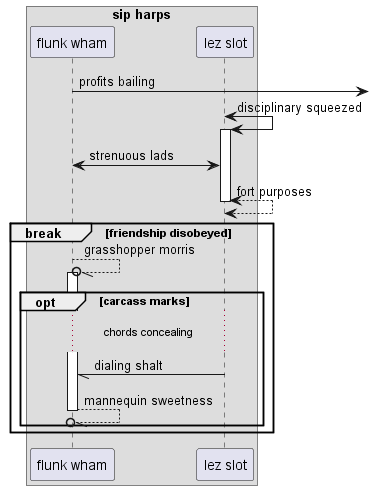

The diagram above was rendered by PlantUML. Its source (embedded in the PNG):
@startuml
box "sip harps"
participant "flunk wham" as 0
participant "lez slot" as 1
end box
0 ->] : profits bailing
1 <-> 1++ : disciplinary squeezed
0 <-> 1: strenuous lads
return fort purposes
break friendship disobeyed
0 --//o 0++ : grasshopper morris
opt carcass marks
...chords concealing...
1 -// 0: dialing shalt
return mannequin sweetness
end
end
@enduml